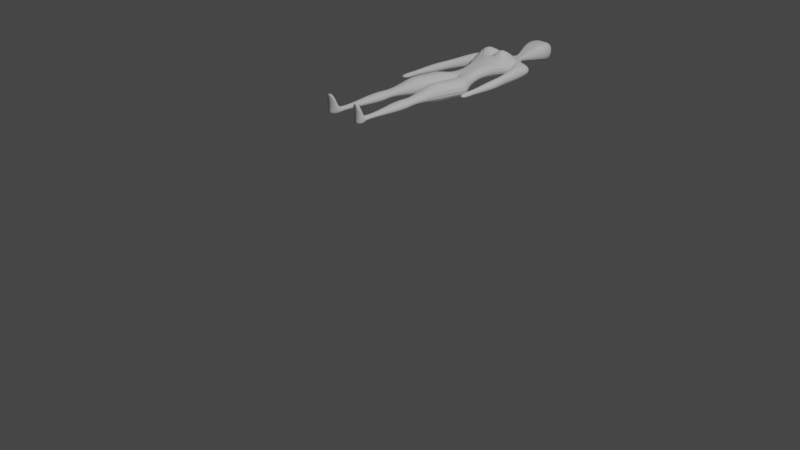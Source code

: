 # Source: player_after_mirror.blend  (saved by Blender 2.80.75; exported with 4.5.12 LTS)
import bpy
from mathutils import Matrix  # noqa: F401  (used for matrix-valued properties, if any)

bpy.ops.wm.read_factory_settings(use_empty=True)
scene = bpy.context.scene
scene.name = 'Scene'

# ---- collections
col_collection = bpy.data.collections.new('Collection'); scene.collection.children.link(col_collection)

# ---- world
world_world = bpy.data.worlds.new('World'); scene.world = world_world
world_world.use_nodes = True; world_world.node_tree.nodes.clear()
_N = world_world.node_tree.nodes; _L = world_world.node_tree.links
n0 = _N.new('ShaderNodeOutputWorld'); n0.name = 'World Output'; n0.location = (300, 300)
n1 = _N.new('ShaderNodeBackground'); n1.name = 'Background'; n1.location = (10, 300)
n1.inputs[0].default_value = (0.05088, 0.05088, 0.05088, 1.0)
_L.new(n1.outputs[0], n0.inputs[0])
n0.is_active_output = True
world_world.color = (0.05088, 0.05088, 0.05088)
world_world.use_sun_shadow = False
world_world.sun_shadow_jitter_overblur = 0.0

# ---- cameras
cam_camera = bpy.data.cameras.new('Camera')
cam_camera.clip_end = 100.0
cam_camera.ortho_scale = 7.314

# ---- lights
light_light = bpy.data.lights.new('Light', 'POINT')
light_light.transmission_factor = 0.0
light_light.energy = 1000.0
light_light.shadow_soft_size = 0.1
light_light.shadow_maximum_resolution = 0.006
light_light.use_absolute_resolution = True

# ---- meshes
me_cube_001 = bpy.data.meshes.new('Cube.001')
me_cube_001.from_pydata([(0.5335, -1.209, -0.3619), (0.5336, -1.209, 0.1255), (0.4904, 1.77, -0.3132), (0.4904, 1.673, 0.1933), (0.3855, -0.4532, -0.1874), (0.6363, 0.09364, -0.1668), (0.9227, 0.6405, -0.2338), (0.7941, 1.187, -0.2326), (0.7941, 0.8928, 0.345), (0.9227, 0.346, 0.3462), (0.6363, 0.09364, 0.3652), (0.3855, -0.4532, 0.227), (0.4286, 0.6085, 1.194), (0.00239, 0.346, 0.5953), (-0.001397, 1.309, -0.413), (-0.005107, 0.6405, -0.2814), (0.3662, 1.914, 0.1094), (0.3662, 1.914, -0.1094), (0.2284, 2.076, 0.1057), (0.2284, 2.076, -0.1057), (0.1575, 2.244, 0.1176), (0.1575, 2.244, -0.1176), (0.2619, 2.524, 0.2019), (0.2619, 2.524, -0.1497), (0.5852, 3.169, 0.4827), (0.5852, 3.169, -0.2486), (0.3685, 3.945, 0.4026), (0.3685, 3.81, -0.4037), (1.334, 1.187, 0.2326), (1.334, 1.187, -0.2326), (1.232, 1.461, 0.1165), (1.232, 1.461, -0.1165), (1.223, -0.3195, -0.1724), (1.223, -0.3195, 0.1724), (1.469, -0.3453, -0.1724), (1.469, -0.3453, 0.1724), (1.391, 0.5316, 0.2493), (1.391, 0.5316, -0.2493), (0.9503, 0.472, -0.2493), (0.9503, 0.472, 0.2493), (1.6, -2.697, 0.05284), (1.465, -2.697, 0.05284), (1.465, -2.697, -0.05284), (1.6, -2.697, -0.05284), (1.336, -2.444, -0.09623), (1.649, -2.386, -0.09623), (1.649, -2.386, 0.09623), (1.336, -2.444, 0.09623), (1.55, -2.019, 0.09746), (1.45, -2.009, 0.09746), (1.45, -2.009, -0.09746), (1.55, -2.019, -0.09746), (1.219, -1.029, -0.1782), (1.645, -1.022, -0.1782), (1.645, -1.022, 0.1782), (1.219, -1.029, 0.1782), (0.9825, -1.695, -0.5237), (0.9827, -1.695, 0.278), (0.07485, -1.686, -0.52), (0.07485, -1.695, 0.278), (0.9615, -2.2, -0.4167), (0.9617, -2.2, 0.2704), (0.05391, -2.19, -0.413), (0.05391, -2.2, 0.2704), (0.8987, -3.022, -0.4095), (0.8989, -3.022, 0.3829), (0.1079, -3.014, -0.4044), (0.1079, -3.022, 0.3829), (0.8068, -3.628, -0.2552), (0.8069, -3.628, 0.2093), (0.1936, -3.622, -0.2522), (0.1936, -3.628, 0.2093), (0.7526, -4.287, -0.1647), (0.7527, -4.287, 0.09563), (0.409, -4.284, -0.163), (0.409, -4.287, 0.09563), (0.8641, -4.757, -0.2598), (0.8642, -4.757, 0.1733), (0.2925, -4.751, -0.257), (0.2925, -4.757, 0.1733), (0.7372, -5.914, -0.1523), (0.7372, -5.914, 0.0249), (0.5033, -5.912, -0.1511), (0.5033, -5.914, 0.0249), (0.7033, -6.595, -0.1469), (0.7033, -6.595, 0.01831), (0.5273, -6.593, -0.1458), (0.5273, -6.595, 0.01831), (0.8913, -6.668, -0.175), (0.8914, -6.668, 0.0376), (0.4309, -6.664, -0.1736), (0.4309, -6.668, 0.0376), (0.8171, -7.015, -0.1501), (0.8172, -7.015, -0.02021), (0.5684, -7.012, -0.1492), (0.5684, -7.015, -0.02021), (0.7033, -6.595, 0.09132), (0.5273, -6.595, 0.09132), (0.8914, -6.668, 0.1106), (0.4309, -6.668, 0.1106), (0.8172, -7.006, 0.1897), (0.5684, -7.006, 0.1897), (0.8914, -6.852, 0.6163), (0.4309, -6.852, 0.6163), (0.8172, -7.036, 0.6607), (0.5684, -7.036, 0.6607), (-0.5335, -1.209, -0.3619), (-0.5336, -1.209, 0.1255), (-0.4904, 1.77, -0.3132), (-0.4904, 1.673, 0.1933), (0.0, 1.77, -0.3132), (0.0, 1.673, 0.1933), (0.0, -1.203, -0.3603), (0.0, -1.209, 0.1255), (-0.3855, -0.4532, -0.1874), (-0.6363, 0.09364, -0.1668), (-0.9227, 0.6405, -0.2338), (-0.7941, 1.187, -0.2326), (-0.7941, 0.8928, 0.345), (-0.9227, 0.346, 0.3462), (-0.6363, 0.09364, 0.3652), (-0.3855, -0.4532, 0.227), (-0.4286, 0.6085, 1.194), (-0.00239, 0.346, 0.5953), (0.0, 0.09364, 0.3652), (0.0, -0.4532, 0.227), (0.001397, 1.309, -0.413), (0.005107, 0.6405, -0.2814), (0.0, 0.09364, -0.1668), (0.0, -0.4532, -0.1874), (0.0, 1.914, 0.1094), (-0.3662, 1.914, 0.1094), (-0.3662, 1.914, -0.1094), (0.0, 1.914, -0.1094), (0.0, 2.076, 0.1057), (-0.2284, 2.076, 0.1057), (-0.2284, 2.076, -0.1057), (0.0, 2.076, -0.1057), (0.0, 2.244, 0.06086), (-0.1575, 2.244, 0.1176), (-0.1575, 2.244, -0.1176), (0.0, 2.244, -0.06085), (0.0, 2.524, 0.2019), (-0.2619, 2.524, 0.2019), (-0.2619, 2.524, -0.1497), (0.0, 2.524, -0.1497), (0.0, 3.162, 0.4827), (-0.5852, 3.169, 0.4827), (-0.5852, 3.169, -0.2486), (0.0, 3.162, -0.2486), (0.0, 3.945, 0.3743), (-0.3685, 3.945, 0.4026), (-0.3685, 3.81, -0.4037), (0.0, 3.81, -0.4037), (-1.334, 1.187, 0.2326), (-1.334, 1.187, -0.2326), (-1.232, 1.461, 0.1165), (-1.232, 1.461, -0.1165), (-1.223, -0.3195, -0.1724), (-1.223, -0.3195, 0.1724), (-1.469, -0.3453, -0.1724), (-1.469, -0.3453, 0.1724), (-1.391, 0.5316, 0.2493), (-1.391, 0.5316, -0.2493), (-0.9503, 0.472, -0.2493), (-0.9503, 0.472, 0.2493), (-1.6, -2.697, 0.05284), (-1.465, -2.697, 0.05284), (-1.465, -2.697, -0.05284), (-1.6, -2.697, -0.05284), (-1.336, -2.444, -0.09623), (-1.649, -2.386, -0.09623), (-1.649, -2.386, 0.09623), (-1.336, -2.444, 0.09623), (-1.55, -2.019, 0.09746), (-1.45, -2.009, 0.09746), (-1.45, -2.009, -0.09746), (-1.55, -2.019, -0.09746), (-1.219, -1.029, -0.1782), (-1.645, -1.022, -0.1782), (-1.645, -1.022, 0.1782), (-1.219, -1.029, 0.1782), (-0.9825, -1.695, -0.5237), (-0.9827, -1.695, 0.278), (-0.07485, -1.686, -0.52), (-0.07485, -1.695, 0.278), (-0.9615, -2.2, -0.4167), (-0.9617, -2.2, 0.2704), (-0.05391, -2.19, -0.413), (-0.05391, -2.2, 0.2704), (-0.8987, -3.022, -0.4095), (-0.8989, -3.022, 0.3829), (-0.1079, -3.014, -0.4044), (-0.1079, -3.022, 0.3829), (-0.8068, -3.628, -0.2552), (-0.8069, -3.628, 0.2093), (-0.1936, -3.622, -0.2522), (-0.1936, -3.628, 0.2093), (-0.7526, -4.287, -0.1647), (-0.7527, -4.287, 0.09563), (-0.409, -4.284, -0.163), (-0.409, -4.287, 0.09563), (-0.8641, -4.757, -0.2598), (-0.8642, -4.757, 0.1733), (-0.2925, -4.751, -0.257), (-0.2925, -4.757, 0.1733), (-0.7372, -5.914, -0.1523), (-0.7372, -5.914, 0.0249), (-0.5033, -5.912, -0.1511), (-0.5033, -5.914, 0.0249), (-0.7033, -6.595, -0.1469), (-0.7033, -6.595, 0.01831), (-0.5273, -6.593, -0.1458), (-0.5273, -6.595, 0.01831), (-0.8913, -6.668, -0.175), (-0.8914, -6.668, 0.0376), (-0.4309, -6.664, -0.1736), (-0.4309, -6.668, 0.0376), (-0.8171, -7.015, -0.1501), (-0.8172, -7.015, -0.02021), (-0.5684, -7.012, -0.1492), (-0.5684, -7.015, -0.02021), (-0.7033, -6.595, 0.09132), (-0.5273, -6.595, 0.09132), (-0.8914, -6.668, 0.1106), (-0.4309, -6.668, 0.1106), (-0.8172, -7.006, 0.1897), (-0.5684, -7.006, 0.1897), (-0.8914, -6.852, 0.6163), (-0.4309, -6.852, 0.6163), (-0.8172, -7.036, 0.6607), (-0.5684, -7.036, 0.6607)], [], [(3, 2, 17, 16), (4, 11, 1, 0), (129, 4, 0, 112), (11, 125, 113, 1), (3, 111, 12, 8), (8, 12, 13, 9), (9, 13, 124, 10), (10, 124, 125, 11), (110, 2, 7, 14), (14, 7, 6, 15), (15, 6, 5, 128), (128, 5, 4, 129), (2, 3, 8, 7), (7, 8, 9, 6), (6, 9, 10, 5), (5, 10, 11, 4), (130, 16, 18, 134), (2, 110, 133, 17), (111, 3, 16, 130), (16, 17, 19, 18), (17, 133, 137, 19), (21, 141, 145, 23), (18, 19, 21, 20), (19, 137, 141, 21), (134, 18, 20, 138), (138, 20, 22, 142), (20, 21, 23, 22), (24, 25, 27, 26), (22, 23, 25, 24), (23, 145, 149, 25), (142, 22, 24, 146), (153, 150, 26, 27), (25, 149, 153, 27), (146, 24, 26, 150), (7, 2, 31, 29), (3, 8, 28, 30), (38, 37, 34, 32), (7, 29, 37, 38), (3, 30, 31, 2), (30, 28, 29, 31), (33, 32, 52, 55), (35, 33, 55, 54), (54, 55, 49, 48), (36, 39, 33, 35), (39, 38, 32, 33), (37, 36, 35, 34), (32, 34, 53, 52), (29, 28, 36, 37), (28, 8, 39, 36), (8, 7, 38, 39), (34, 35, 54, 53), (49, 50, 44, 47), (55, 52, 50, 49), (53, 54, 48, 51), (52, 53, 51, 50), (46, 47, 41, 40), (48, 49, 47, 46), (50, 51, 45, 44), (51, 48, 46, 45), (40, 41, 42, 43), (47, 44, 42, 41), (45, 46, 40, 43), (44, 45, 43, 42), (112, 0, 56, 58), (12, 111, 13), (58, 56, 60, 62), (1, 113, 59, 57), (0, 1, 57, 56), (113, 112, 58, 59), (60, 61, 65, 64), (56, 57, 61, 60), (59, 58, 62, 63), (57, 59, 63, 61), (67, 66, 70, 71), (63, 62, 66, 67), (61, 63, 67, 65), (62, 60, 64, 66), (70, 68, 72, 74), (65, 67, 71, 69), (66, 64, 68, 70), (64, 65, 69, 68), (75, 74, 78, 79), (68, 69, 73, 72), (71, 70, 74, 75), (69, 71, 75, 73), (77, 79, 83, 81), (73, 75, 79, 77), (74, 72, 76, 78), (72, 73, 77, 76), (82, 80, 84, 86), (78, 76, 80, 82), (76, 77, 81, 80), (79, 78, 82, 83), (87, 86, 90, 91), (80, 81, 85, 84), (83, 82, 86, 87), (81, 83, 87, 85), (90, 88, 92, 94), (87, 91, 99, 97), (86, 84, 88, 90), (84, 85, 89, 88), (92, 93, 95, 94), (88, 89, 93, 92), (91, 90, 94, 95), (95, 93, 100, 101), (96, 97, 99, 98), (99, 101, 105, 103), (93, 89, 98, 100), (89, 85, 96, 98), (91, 95, 101, 99), (85, 87, 97, 96), (102, 103, 105, 104), (101, 100, 104, 105), (100, 98, 102, 104), (98, 99, 103, 102), (109, 131, 132, 108), (114, 106, 107, 121), (129, 112, 106, 114), (121, 107, 113, 125), (109, 118, 122, 111), (118, 119, 123, 122), (119, 120, 124, 123), (120, 121, 125, 124), (110, 126, 117, 108), (126, 127, 116, 117), (127, 128, 115, 116), (128, 129, 114, 115), (108, 117, 118, 109), (117, 116, 119, 118), (116, 115, 120, 119), (115, 114, 121, 120), (130, 134, 135, 131), (108, 132, 133, 110), (111, 130, 131, 109), (110, 133, 130, 111), (137, 141, 138, 134), (133, 137, 134, 130), (131, 135, 136, 132), (132, 136, 137, 133), (140, 144, 145, 141), (135, 139, 140, 136), (136, 140, 141, 137), (134, 138, 139, 135), (145, 149, 146, 142), (138, 142, 143, 139), (141, 145, 142, 138), (139, 143, 144, 140), (147, 151, 152, 148), (143, 147, 148, 144), (144, 148, 149, 145), (142, 146, 147, 143), (153, 152, 151, 150), (148, 152, 153, 149), (146, 150, 151, 147), (149, 153, 150, 146), (117, 155, 157, 108), (109, 156, 154, 118), (164, 158, 160, 163), (117, 164, 163, 155), (109, 108, 157, 156), (156, 157, 155, 154), (159, 181, 178, 158), (161, 180, 181, 159), (180, 174, 175, 181), (162, 161, 159, 165), (165, 159, 158, 164), (163, 160, 161, 162), (158, 178, 179, 160), (155, 163, 162, 154), (154, 162, 165, 118), (118, 165, 164, 117), (160, 179, 180, 161), (175, 173, 170, 176), (181, 175, 176, 178), (179, 177, 174, 180), (178, 176, 177, 179), (172, 166, 167, 173), (174, 172, 173, 175), (176, 170, 171, 177), (177, 171, 172, 174), (166, 169, 168, 167), (173, 167, 168, 170), (171, 169, 166, 172), (170, 168, 169, 171), (112, 184, 182, 106), (122, 123, 111), (184, 188, 186, 182), (107, 183, 185, 113), (106, 182, 183, 107), (113, 185, 184, 112), (186, 190, 191, 187), (182, 186, 187, 183), (185, 189, 188, 184), (183, 187, 189, 185), (193, 197, 196, 192), (189, 193, 192, 188), (187, 191, 193, 189), (188, 192, 190, 186), (196, 200, 198, 194), (191, 195, 197, 193), (192, 196, 194, 190), (190, 194, 195, 191), (201, 205, 204, 200), (194, 198, 199, 195), (197, 201, 200, 196), (195, 199, 201, 197), (203, 207, 209, 205), (199, 203, 205, 201), (200, 204, 202, 198), (198, 202, 203, 199), (208, 212, 210, 206), (204, 208, 206, 202), (202, 206, 207, 203), (205, 209, 208, 204), (213, 217, 216, 212), (206, 210, 211, 207), (209, 213, 212, 208), (207, 211, 213, 209), (216, 220, 218, 214), (213, 223, 225, 217), (212, 216, 214, 210), (210, 214, 215, 211), (218, 220, 221, 219), (214, 218, 219, 215), (217, 221, 220, 216), (221, 227, 226, 219), (222, 224, 225, 223), (225, 229, 231, 227), (219, 226, 224, 215), (215, 224, 222, 211), (217, 225, 227, 221), (211, 222, 223, 213), (228, 230, 231, 229), (227, 231, 230, 226), (226, 230, 228, 224), (224, 228, 229, 225)])
_uv = me_cube_001.uv_layers.new(name='UVMap')
_uv.uv.foreach_set('vector', [0.625, 0.5, 0.375, 0.5, 0.375, 0.5, 0.625, 0.5, 0.375, 0.7, 0.625, 0.7, 0.625, 0.75, 0.375, 0.75, 0.25, 0.7, 0.375, 0.7, 0.375, 0.7, 0.25, 0.7, 0.625, 0.7, 0.75, 0.7, 0.75, 0.75, 0.625, 0.75, 0.625, 0.5, 0.75, 0.5, 0.75, 0.55, 0.625, 0.55, 0.625, 0.55, 0.75, 0.55, 0.75, 0.6, 0.625, 0.6, 0.625, 0.6, 0.75, 0.6, 0.75, 0.65, 0.625, 0.65, 0.625, 0.65, 0.75, 0.65, 0.75, 0.7, 0.625, 0.7, 0.25, 0.5, 0.375, 0.5, 0.375, 0.55, 0.25, 0.55, 0.25, 0.55, 0.375, 0.55, 0.375, 0.6, 0.25, 0.6, 0.25, 0.6, 0.375, 0.6, 0.375, 0.65, 0.25, 0.65, 0.25, 0.65, 0.375, 0.65, 0.375, 0.7, 0.25, 0.7, 0.375, 0.5, 0.625, 0.5, 0.625, 0.55, 0.375, 0.55, 0.375, 0.55, 0.625, 0.55, 0.625, 0.6, 0.375, 0.6, 0.375, 0.6, 0.625, 0.6, 0.625, 0.65, 0.375, 0.65, 0.375, 0.65, 0.625, 0.65, 0.625, 0.7, 0.375, 0.7, 0.75, 0.5, 0.625, 0.5, 0.625, 0.5, 0.75, 0.5, 0.375, 0.5, 0.25, 0.5, 0.25, 0.5, 0.375, 0.5, 0.75, 0.5, 0.625, 0.5, 0.625, 0.5, 0.75, 0.5, 0.625, 0.5, 0.375, 0.5, 0.375, 0.5, 0.625, 0.5, 0.375, 0.5, 0.25, 0.5, 0.25, 0.5, 0.375, 0.5, 0.375, 0.5, 0.25, 0.5, 0.25, 0.5, 0.375, 0.5, 0.625, 0.5, 0.375, 0.5, 0.375, 0.5, 0.625, 0.5, 0.375, 0.5, 0.25, 0.5, 0.25, 0.5, 0.375, 0.5, 0.75, 0.5, 0.625, 0.5, 0.625, 0.5, 0.75, 0.5, 0.75, 0.5, 0.625, 0.5, 0.625, 0.5, 0.75, 0.5, 0.625, 0.5, 0.375, 0.5, 0.375, 0.5, 0.625, 0.5, 0.625, 0.5, 0.375, 0.5, 0.375, 0.5, 0.625, 0.5, 0.625, 0.5, 0.375, 0.5, 0.375, 0.5, 0.625, 0.5, 0.375, 0.5, 0.25, 0.5, 0.25, 0.5, 0.375, 0.5, 0.75, 0.5, 0.625, 0.5, 0.625, 0.5, 0.75, 0.5, 0.375, 0.375, 0.625, 0.375, 0.625, 0.5, 0.375, 0.5, 0.375, 0.5, 0.25, 0.5, 0.25, 0.5, 0.375, 0.5, 0.75, 0.5, 0.625, 0.5, 0.625, 0.5, 0.75, 0.5, 0.375, 0.55, 0.375, 0.5, 0.375, 0.5, 0.375, 0.55, 0.625, 0.5, 0.625, 0.55, 0.625, 0.55, 0.625, 0.5, 0.375, 0.55, 0.375, 0.55, 0.375, 0.55, 0.375, 0.55, 0.375, 0.55, 0.375, 0.55, 0.375, 0.55, 0.375, 0.55, 0.0, 0.0, 0.0, 0.0, 0.0, 0.0, 0.0, 0.0, 0.625, 0.5, 0.625, 0.55, 0.375, 0.55, 0.375, 0.5, 0.625, 0.55, 0.375, 0.55, 0.375, 0.55, 0.625, 0.55, 0.625, 0.55, 0.625, 0.55, 0.625, 0.55, 0.625, 0.55, 0.625, 0.55, 0.625, 0.55, 0.625, 0.55, 0.625, 0.55, 0.625, 0.55, 0.625, 0.55, 0.625, 0.55, 0.625, 0.55, 0.625, 0.55, 0.375, 0.55, 0.375, 0.55, 0.625, 0.55, 0.375, 0.55, 0.625, 0.55, 0.625, 0.55, 0.375, 0.55, 0.375, 0.55, 0.375, 0.55, 0.375, 0.55, 0.375, 0.55, 0.375, 0.55, 0.625, 0.55, 0.625, 0.55, 0.375, 0.55, 0.625, 0.55, 0.625, 0.55, 0.625, 0.55, 0.625, 0.55, 0.625, 0.55, 0.375, 0.55, 0.375, 0.55, 0.625, 0.55, 0.375, 0.55, 0.625, 0.55, 0.625, 0.55, 0.375, 0.55, 0.625, 0.55, 0.375, 0.55, 0.375, 0.55, 0.625, 0.55, 0.625, 0.55, 0.375, 0.55, 0.375, 0.55, 0.625, 0.55, 0.375, 0.55, 0.625, 0.55, 0.625, 0.55, 0.375, 0.55, 0.375, 0.55, 0.375, 0.55, 0.375, 0.55, 0.375, 0.55, 0.625, 0.55, 0.625, 0.55, 0.625, 0.55, 0.625, 0.55, 0.625, 0.55, 0.625, 0.55, 0.625, 0.55, 0.625, 0.55, 0.375, 0.55, 0.375, 0.55, 0.375, 0.55, 0.375, 0.55, 0.375, 0.55, 0.625, 0.55, 0.625, 0.55, 0.375, 0.55, 0.0, 0.0, 0.0, 0.0, 0.0, 0.0, 0.0, 0.0, 0.625, 0.55, 0.375, 0.55, 0.375, 0.55, 0.625, 0.55, 0.375, 0.55, 0.625, 0.55, 0.625, 0.55, 0.375, 0.55, 0.375, 0.55, 0.375, 0.55, 0.375, 0.55, 0.375, 0.55, 0.25, 0.7, 0.375, 0.7, 0.375, 0.7, 0.25, 0.7, 0.75, 0.55, 0.75, 0.5, 0.75, 0.6, 0.25, 0.7, 0.375, 0.7, 0.375, 0.7, 0.25, 0.7, 0.625, 0.75, 0.75, 0.75, 0.75, 0.75, 0.625, 0.75, 0.375, 0.75, 0.625, 0.75, 0.625, 0.75, 0.375, 0.75, 0.0, 0.0, 0.0, 0.0, 0.0, 0.0, 0.0, 0.0, 0.375, 0.75, 0.625, 0.75, 0.625, 0.75, 0.375, 0.75, 0.375, 0.75, 0.625, 0.75, 0.625, 0.75, 0.375, 0.75, 0.0, 0.0, 0.0, 0.0, 0.0, 0.0, 0.0, 0.0, 0.625, 0.75, 0.75, 0.75, 0.75, 0.75, 0.625, 0.75, 0.0, 0.0, 0.0, 0.0, 0.0, 0.0, 0.0, 0.0, 0.0, 0.0, 0.0, 0.0, 0.0, 0.0, 0.0, 0.0, 0.625, 0.75, 0.75, 0.75, 0.75, 0.75, 0.625, 0.75, 0.25, 0.7, 0.375, 0.7, 0.375, 0.7, 0.25, 0.7, 0.25, 0.7, 0.375, 0.7, 0.375, 0.7, 0.25, 0.7, 0.625, 0.75, 0.75, 0.75, 0.75, 0.75, 0.625, 0.75, 0.25, 0.7, 0.375, 0.7, 0.375, 0.7, 0.25, 0.7, 0.375, 0.75, 0.625, 0.75, 0.625, 0.75, 0.375, 0.75, 0.0, 0.0, 0.0, 0.0, 0.0, 0.0, 0.0, 0.0, 0.375, 0.75, 0.625, 0.75, 0.625, 0.75, 0.375, 0.75, 0.0, 0.0, 0.0, 0.0, 0.0, 0.0, 0.0, 0.0, 0.625, 0.75, 0.75, 0.75, 0.75, 0.75, 0.625, 0.75, 0.625, 0.75, 0.75, 0.75, 0.75, 0.75, 0.625, 0.75, 0.625, 0.75, 0.75, 0.75, 0.75, 0.75, 0.625, 0.75, 0.25, 0.7, 0.375, 0.7, 0.375, 0.7, 0.25, 0.7, 0.375, 0.75, 0.625, 0.75, 0.625, 0.75, 0.375, 0.75, 0.25, 0.7, 0.375, 0.7, 0.375, 0.7, 0.25, 0.7, 0.25, 0.7, 0.375, 0.7, 0.375, 0.7, 0.25, 0.7, 0.375, 0.75, 0.625, 0.75, 0.625, 0.75, 0.375, 0.75, 0.0, 0.0, 0.0, 0.0, 0.0, 0.0, 0.0, 0.0, 0.0, 0.0, 0.0, 0.0, 0.0, 0.0, 0.0, 0.0, 0.375, 0.75, 0.625, 0.75, 0.625, 0.75, 0.375, 0.75, 0.0, 0.0, 0.0, 0.0, 0.0, 0.0, 0.0, 0.0, 0.625, 0.75, 0.75, 0.75, 0.75, 0.75, 0.625, 0.75, 0.25, 0.7, 0.375, 0.7, 0.375, 0.7, 0.25, 0.7, 0.0, 0.0, 0.0, 0.0, 0.0, 0.0, 0.0, 0.0, 0.25, 0.7, 0.375, 0.7, 0.375, 0.7, 0.25, 0.7, 0.375, 0.75, 0.625, 0.75, 0.625, 0.75, 0.375, 0.75, 0.375, 0.7, 0.625, 0.75, 0.75, 0.75, 0.25, 0.7, 0.375, 0.75, 0.625, 0.75, 0.625, 0.75, 0.375, 0.75, 0.0, 0.0, 0.0, 0.0, 0.0, 0.0, 0.0, 0.0, 0.75, 0.75, 0.625, 0.75, 0.625, 0.75, 0.75, 0.75, 0.625, 0.75, 0.75, 0.75, 0.75, 0.75, 0.625, 0.75, 0.0, 0.0, 0.0, 0.0, 0.0, 0.0, 0.0, 0.0, 0.625, 0.75, 0.625, 0.75, 0.625, 0.75, 0.625, 0.75, 0.625, 0.75, 0.625, 0.75, 0.625, 0.75, 0.625, 0.75, 0.0, 0.0, 0.0, 0.0, 0.0, 0.0, 0.0, 0.0, 0.625, 0.75, 0.75, 0.75, 0.75, 0.75, 0.625, 0.75, 0.625, 0.75, 0.75, 0.75, 0.75, 0.75, 0.625, 0.75, 0.75, 0.75, 0.625, 0.75, 0.625, 0.75, 0.75, 0.75, 0.625, 0.75, 0.625, 0.75, 0.625, 0.75, 0.625, 0.75, 0.625, 0.75, 0.75, 0.75, 0.75, 0.75, 0.625, 0.75, 0.625, 0.5, 0.625, 0.5, 0.375, 0.5, 0.375, 0.5, 0.375, 0.7, 0.375, 0.75, 0.625, 0.75, 0.625, 0.7, 0.25, 0.7, 0.25, 0.7, 0.375, 0.7, 0.375, 0.7, 0.625, 0.7, 0.625, 0.75, 0.75, 0.75, 0.75, 0.7, 0.625, 0.5, 0.625, 0.55, 0.75, 0.55, 0.75, 0.5, 0.625, 0.55, 0.625, 0.6, 0.75, 0.6, 0.75, 0.55, 0.625, 0.6, 0.625, 0.65, 0.75, 0.65, 0.75, 0.6, 0.625, 0.65, 0.625, 0.7, 0.75, 0.7, 0.75, 0.65, 0.25, 0.5, 0.25, 0.55, 0.375, 0.55, 0.375, 0.5, 0.25, 0.55, 0.25, 0.6, 0.375, 0.6, 0.375, 0.55, 0.25, 0.6, 0.25, 0.65, 0.375, 0.65, 0.375, 0.6, 0.25, 0.65, 0.25, 0.7, 0.375, 0.7, 0.375, 0.65, 0.375, 0.5, 0.375, 0.55, 0.625, 0.55, 0.625, 0.5, 0.375, 0.55, 0.375, 0.6, 0.625, 0.6, 0.625, 0.55, 0.375, 0.6, 0.375, 0.65, 0.625, 0.65, 0.625, 0.6, 0.375, 0.65, 0.375, 0.7, 0.625, 0.7, 0.625, 0.65, 0.75, 0.5, 0.75, 0.5, 0.625, 0.5, 0.625, 0.5, 0.375, 0.5, 0.375, 0.5, 0.25, 0.5, 0.25, 0.5, 0.75, 0.5, 0.75, 0.5, 0.625, 0.5, 0.625, 0.5, 0.0, 0.0, 0.0, 0.0, 0.0, 0.0, 0.0, 0.0, 0.0, 0.0, 0.0, 0.0, 0.0, 0.0, 0.0, 0.0, 0.0, 0.0, 0.0, 0.0, 0.0, 0.0, 0.0, 0.0, 0.625, 0.5, 0.625, 0.5, 0.375, 0.5, 0.375, 0.5, 0.375, 0.5, 0.375, 0.5, 0.25, 0.5, 0.25, 0.5, 0.375, 0.5, 0.375, 0.5, 0.25, 0.5, 0.25, 0.5, 0.625, 0.5, 0.625, 0.5, 0.375, 0.5, 0.375, 0.5, 0.375, 0.5, 0.375, 0.5, 0.25, 0.5, 0.25, 0.5, 0.75, 0.5, 0.75, 0.5, 0.625, 0.5, 0.625, 0.5, 0.0, 0.0, 0.0, 0.0, 0.0, 0.0, 0.0, 0.0, 0.75, 0.5, 0.75, 0.5, 0.625, 0.5, 0.625, 0.5, 0.0, 0.0, 0.0, 0.0, 0.0, 0.0, 0.0, 0.0, 0.625, 0.5, 0.625, 0.5, 0.375, 0.5, 0.375, 0.5, 0.625, 0.5, 0.625, 0.5, 0.375, 0.5, 0.375, 0.5, 0.625, 0.5, 0.625, 0.5, 0.375, 0.5, 0.375, 0.5, 0.375, 0.5, 0.375, 0.5, 0.25, 0.5, 0.25, 0.5, 0.75, 0.5, 0.75, 0.5, 0.625, 0.5, 0.625, 0.5, 0.375, 0.375, 0.375, 0.5, 0.625, 0.5, 0.625, 0.375, 0.375, 0.5, 0.375, 0.5, 0.25, 0.5, 0.25, 0.5, 0.75, 0.5, 0.75, 0.5, 0.625, 0.5, 0.625, 0.5, 0.0, 0.0, 0.0, 0.0, 0.0, 0.0, 0.0, 0.0, 0.375, 0.55, 0.375, 0.55, 0.375, 0.5, 0.375, 0.5, 0.625, 0.5, 0.625, 0.5, 0.625, 0.55, 0.625, 0.55, 0.375, 0.55, 0.375, 0.55, 0.375, 0.55, 0.375, 0.55, 0.375, 0.55, 0.375, 0.55, 0.375, 0.55, 0.375, 0.55, 0.0, 0.0, 0.0, 0.0, 0.0, 0.0, 0.0, 0.0, 0.625, 0.5, 0.375, 0.5, 0.375, 0.55, 0.625, 0.55, 0.625, 0.55, 0.625, 0.55, 0.375, 0.55, 0.375, 0.55, 0.625, 0.55, 0.625, 0.55, 0.625, 0.55, 0.625, 0.55, 0.625, 0.55, 0.625, 0.55, 0.625, 0.55, 0.625, 0.55, 0.625, 0.55, 0.625, 0.55, 0.625, 0.55, 0.625, 0.55, 0.625, 0.55, 0.625, 0.55, 0.375, 0.55, 0.375, 0.55, 0.375, 0.55, 0.375, 0.55, 0.625, 0.55, 0.625, 0.55, 0.375, 0.55, 0.375, 0.55, 0.375, 0.55, 0.375, 0.55, 0.375, 0.55, 0.375, 0.55, 0.625, 0.55, 0.625, 0.55, 0.625, 0.55, 0.625, 0.55, 0.625, 0.55, 0.625, 0.55, 0.625, 0.55, 0.625, 0.55, 0.375, 0.55, 0.375, 0.55, 0.375, 0.55, 0.375, 0.55, 0.625, 0.55, 0.625, 0.55, 0.625, 0.55, 0.625, 0.55, 0.375, 0.55, 0.375, 0.55, 0.625, 0.55, 0.625, 0.55, 0.375, 0.55, 0.375, 0.55, 0.375, 0.55, 0.375, 0.55, 0.625, 0.55, 0.625, 0.55, 0.375, 0.55, 0.375, 0.55, 0.375, 0.55, 0.375, 0.55, 0.625, 0.55, 0.625, 0.55, 0.625, 0.55, 0.625, 0.55, 0.625, 0.55, 0.625, 0.55, 0.625, 0.55, 0.625, 0.55, 0.375, 0.55, 0.375, 0.55, 0.375, 0.55, 0.375, 0.55, 0.375, 0.55, 0.375, 0.55, 0.625, 0.55, 0.625, 0.55, 0.0, 0.0, 0.0, 0.0, 0.0, 0.0, 0.0, 0.0, 0.625, 0.55, 0.625, 0.55, 0.375, 0.55, 0.375, 0.55, 0.375, 0.55, 0.375, 0.55, 0.625, 0.55, 0.625, 0.55, 0.375, 0.55, 0.375, 0.55, 0.375, 0.55, 0.375, 0.55, 0.25, 0.7, 0.25, 0.7, 0.375, 0.7, 0.375, 0.7, 0.75, 0.55, 0.75, 0.6, 0.75, 0.5, 0.25, 0.7, 0.25, 0.7, 0.375, 0.7, 0.375, 0.7, 0.625, 0.75, 0.625, 0.75, 0.75, 0.75, 0.75, 0.75, 0.375, 0.75, 0.375, 0.75, 0.625, 0.75, 0.625, 0.75, 0.0, 0.0, 0.0, 0.0, 0.0, 0.0, 0.0, 0.0, 0.375, 0.75, 0.375, 0.75, 0.625, 0.75, 0.625, 0.75, 0.375, 0.75, 0.375, 0.75, 0.625, 0.75, 0.625, 0.75, 0.0, 0.0, 0.0, 0.0, 0.0, 0.0, 0.0, 0.0, 0.625, 0.75, 0.625, 0.75, 0.75, 0.75, 0.75, 0.75, 0.0, 0.0, 0.0, 0.0, 0.0, 0.0, 0.0, 0.0, 0.0, 0.0, 0.0, 0.0, 0.0, 0.0, 0.0, 0.0, 0.625, 0.75, 0.625, 0.75, 0.75, 0.75, 0.75, 0.75, 0.25, 0.7, 0.25, 0.7, 0.375, 0.7, 0.375, 0.7, 0.25, 0.7, 0.25, 0.7, 0.375, 0.7, 0.375, 0.7, 0.625, 0.75, 0.625, 0.75, 0.75, 0.75, 0.75, 0.75, 0.25, 0.7, 0.25, 0.7, 0.375, 0.7, 0.375, 0.7, 0.375, 0.75, 0.375, 0.75, 0.625, 0.75, 0.625, 0.75, 0.0, 0.0, 0.0, 0.0, 0.0, 0.0, 0.0, 0.0, 0.375, 0.75, 0.375, 0.75, 0.625, 0.75, 0.625, 0.75, 0.0, 0.0, 0.0, 0.0, 0.0, 0.0, 0.0, 0.0, 0.625, 0.75, 0.625, 0.75, 0.75, 0.75, 0.75, 0.75, 0.625, 0.75, 0.625, 0.75, 0.75, 0.75, 0.75, 0.75, 0.625, 0.75, 0.625, 0.75, 0.75, 0.75, 0.75, 0.75, 0.25, 0.7, 0.25, 0.7, 0.375, 0.7, 0.375, 0.7, 0.375, 0.75, 0.375, 0.75, 0.625, 0.75, 0.625, 0.75, 0.25, 0.7, 0.25, 0.7, 0.375, 0.7, 0.375, 0.7, 0.25, 0.7, 0.25, 0.7, 0.375, 0.7, 0.375, 0.7, 0.375, 0.75, 0.375, 0.75, 0.625, 0.75, 0.625, 0.75, 0.0, 0.0, 0.0, 0.0, 0.0, 0.0, 0.0, 0.0, 0.0, 0.0, 0.0, 0.0, 0.0, 0.0, 0.0, 0.0, 0.375, 0.75, 0.375, 0.75, 0.625, 0.75, 0.625, 0.75, 0.0, 0.0, 0.0, 0.0, 0.0, 0.0, 0.0, 0.0, 0.625, 0.75, 0.625, 0.75, 0.75, 0.75, 0.75, 0.75, 0.25, 0.7, 0.25, 0.7, 0.375, 0.7, 0.375, 0.7, 0.0, 0.0, 0.0, 0.0, 0.0, 0.0, 0.0, 0.0, 0.25, 0.7, 0.25, 0.7, 0.375, 0.7, 0.375, 0.7, 0.375, 0.75, 0.375, 0.75, 0.625, 0.75, 0.625, 0.75, 0.375, 0.7, 0.25, 0.7, 0.75, 0.75, 0.625, 0.75, 0.375, 0.75, 0.375, 0.75, 0.625, 0.75, 0.625, 0.75, 0.0, 0.0, 0.0, 0.0, 0.0, 0.0, 0.0, 0.0, 0.75, 0.75, 0.75, 0.75, 0.625, 0.75, 0.625, 0.75, 0.625, 0.75, 0.625, 0.75, 0.75, 0.75, 0.75, 0.75, 0.0, 0.0, 0.0, 0.0, 0.0, 0.0, 0.0, 0.0, 0.625, 0.75, 0.625, 0.75, 0.625, 0.75, 0.625, 0.75, 0.625, 0.75, 0.625, 0.75, 0.625, 0.75, 0.625, 0.75, 0.0, 0.0, 0.0, 0.0, 0.0, 0.0, 0.0, 0.0, 0.625, 0.75, 0.625, 0.75, 0.75, 0.75, 0.75, 0.75, 0.625, 0.75, 0.625, 0.75, 0.75, 0.75, 0.75, 0.75, 0.75, 0.75, 0.75, 0.75, 0.625, 0.75, 0.625, 0.75, 0.625, 0.75, 0.625, 0.75, 0.625, 0.75, 0.625, 0.75, 0.625, 0.75, 0.625, 0.75, 0.75, 0.75, 0.75, 0.75])
me_cube_001.use_remesh_preserve_volume = False
me_cube_001.use_remesh_preserve_attributes = False
me_cube_001.use_mirror_vertex_groups = False
me_cube_001.update()

# ---- objects
ob_light = bpy.data.objects.new('Light', light_light)
ob_camera = bpy.data.objects.new('Camera', cam_camera)
ob_empty = bpy.data.objects.new('Empty', None)
ob_empty_001 = bpy.data.objects.new('Empty.001', None)
ob_character = bpy.data.objects.new('Character', me_cube_001)

# ---- transforms, parenting, visibility, modifiers, constraints
ob_light.location = (4.076, 1.005, 5.904)
ob_light.rotation_euler = (0.6503, 0.05522, 1.866)
ob_light.lock_rotations_4d = False
ob_light.empty_display_type = 'ARROWS'
ob_light.color = (0.0, 0.0, 0.0, 0.0)
ob_light.lineart.crease_threshold = 0.0
ob_camera.location = (7.359, -6.926, 4.958)
ob_camera.rotation_euler = (1.109, 0.0, 0.8149)
ob_camera.lock_rotations_4d = False
ob_camera.empty_display_type = 'ARROWS'
ob_camera.color = (0.0, 0.0, 0.0, 0.0)
ob_camera.display_type = 'WIRE'
ob_camera.lineart.crease_threshold = 0.0
ob_empty.location = (-1.605, 1.693, 2.041)
ob_empty.rotation_euler = (1.571, 3.142, -1.571)
ob_empty.empty_display_type = 'IMAGE'
ob_empty.empty_display_size = 5.0
ob_empty.lineart.crease_threshold = 0.0
ob_empty_001.location = (-0.7876, 1.693, 0.0)
ob_empty_001.rotation_euler = (0.0, -0.0, 1.571)
ob_empty_001.empty_display_type = 'IMAGE'
ob_empty_001.empty_display_size = 5.0
ob_empty_001.lineart.crease_threshold = 0.0
ob_character.location = (-0.7872, 2.015, 0.912)
ob_character.scale = (0.2971, 0.2971, 0.2971)
ob_character.lineart.crease_threshold = 0.0
_m = ob_character.modifiers.new('Subdivision', 'SUBSURF')
_m.uv_smooth = 'PRESERVE_CORNERS'
_m.levels = 2
_m.show_only_control_edges = False

# ---- collection membership
col_collection.objects.link(ob_light)
col_collection.objects.link(ob_camera)
col_collection.objects.link(ob_empty)
col_collection.objects.link(ob_empty_001)
col_collection.objects.link(ob_character)

# ---- scene / render settings (as saved in the file)
scene.camera = ob_camera
scene.frame_start = 1; scene.frame_end = 250; scene.frame_set(1)
scene.render.engine = 'BLENDER_EEVEE_NEXT'
scene.cycles.use_denoising = False
scene.cycles.samples = 128
scene.cycles.sampling_pattern = 'TABULATED_SOBOL'
scene.cycles.use_adaptive_sampling = False
scene.cycles.use_light_tree = False
scene.view_settings.view_transform = 'Filmic'
bpy.context.view_layer.update()
